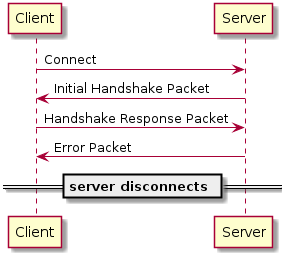

The diagram above was rendered by PlantUML. Its source (embedded in the PNG):
@startuml

Client -> Server: Connect
Server -> Client: Initial Handshake Packet
Client -> Server: Handshake Response Packet
Server -> Client: Error Packet

== server disconnects ==
@enduml